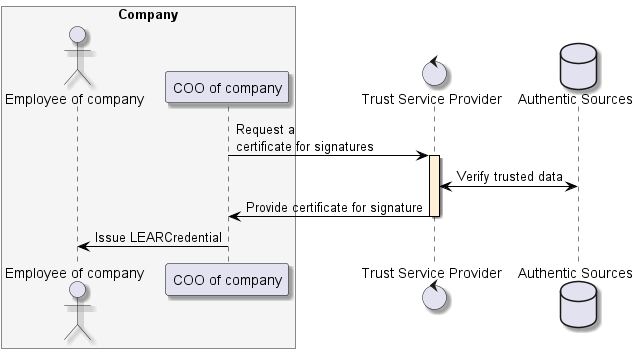

The diagram above was rendered by PlantUML. Its source (embedded in the PNG):
@startuml
skinparam shadowing true
skinparam ParticipantBorderColor black
skinparam arrowcolor black
skinparam SequenceLifeLineBorderColor black
skinparam SequenceLifeLineBackgroundColor PapayaWhip
	box "Company" #WhiteSmoke
    actor "Employee of company" as employee
    participant "COO of company" as COO
end box
control "Trust Service Provider" as TSP
database "Authentic Sources" as registry

COO -> TSP ++: Request a\ncertificate for signatures

TSP <-> registry: Verify trusted data

TSP -> COO --: Provide certificate for signature

COO -> employee: Issue LEARCredential
@enduml